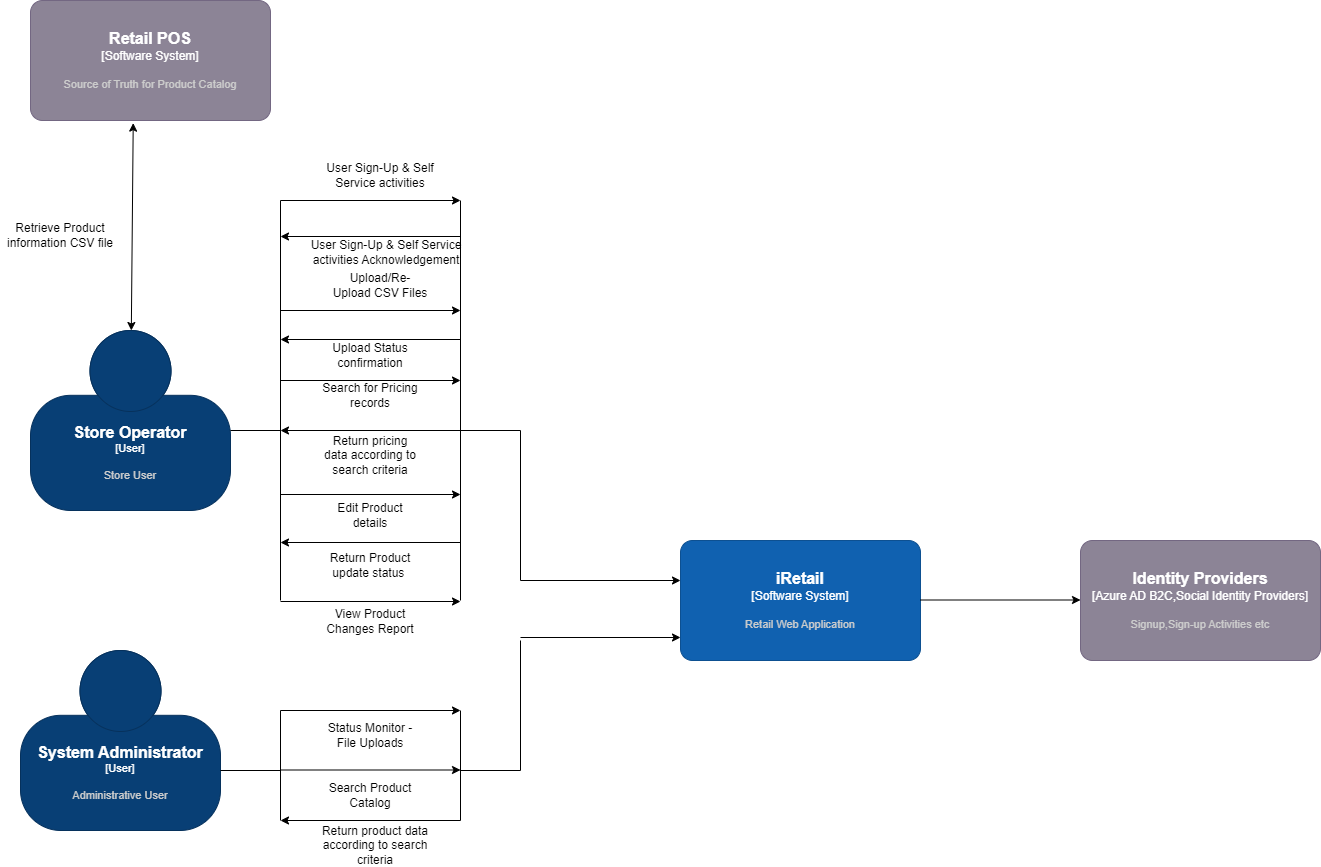

The diagram above was exported from draw.io. Its source (the exported page's mxGraphModel, read from the mxfile embedded in the PNG):
<mxGraphModel dx="2438" dy="1972" grid="1" gridSize="10" guides="1" tooltips="1" connect="1" arrows="1" fold="1" page="1" pageScale="1" pageWidth="850" pageHeight="1100" math="0" shadow="0">
  <root>
    <mxCell id="0" />
    <mxCell id="1" parent="0" />
    <object placeholders="1" c4Name="iRetail" c4Type="Software System" c4Description="Retail Web Application" label="&lt;font style=&quot;font-size: 16px&quot;&gt;&lt;b&gt;%c4Name%&lt;/b&gt;&lt;/font&gt;&lt;div&gt;[%c4Type%]&lt;/div&gt;&lt;br&gt;&lt;div&gt;&lt;font style=&quot;font-size: 11px&quot;&gt;&lt;font color=&quot;#cccccc&quot;&gt;%c4Description%&lt;/font&gt;&lt;/div&gt;" id="SZV1Auek8u0A09QX-UG0-1">
      <mxCell style="rounded=1;whiteSpace=wrap;html=1;labelBackgroundColor=none;fillColor=#1061B0;fontColor=#ffffff;align=center;arcSize=10;strokeColor=#0D5091;metaEdit=1;resizable=0;points=[[0.25,0,0],[0.5,0,0],[0.75,0,0],[1,0.25,0],[1,0.5,0],[1,0.75,0],[0.75,1,0],[0.5,1,0],[0.25,1,0],[0,0.75,0],[0,0.5,0],[0,0.25,0]];" vertex="1" parent="1">
        <mxGeometry x="660" y="360" width="240" height="120" as="geometry" />
      </mxCell>
    </object>
    <object placeholders="1" c4Name="Store Operator" c4Type="User" c4Description="Store User" label="&lt;font style=&quot;font-size: 16px&quot;&gt;&lt;b&gt;%c4Name%&lt;/b&gt;&lt;/font&gt;&lt;div&gt;[%c4Type%]&lt;/div&gt;&lt;br&gt;&lt;div&gt;&lt;font style=&quot;font-size: 11px&quot;&gt;&lt;font color=&quot;#cccccc&quot;&gt;%c4Description%&lt;/font&gt;&lt;/div&gt;" id="SZV1Auek8u0A09QX-UG0-2">
      <mxCell style="html=1;fontSize=11;dashed=0;whiteSpace=wrap;fillColor=#083F75;strokeColor=#06315C;fontColor=#ffffff;shape=mxgraph.c4.person2;align=center;metaEdit=1;points=[[0.5,0,0],[1,0.5,0],[1,0.75,0],[0.75,1,0],[0.5,1,0],[0.25,1,0],[0,0.75,0],[0,0.5,0]];resizable=0;" vertex="1" parent="1">
        <mxGeometry x="10" y="150" width="200" height="180" as="geometry" />
      </mxCell>
    </object>
    <mxCell id="SZV1Auek8u0A09QX-UG0-3" style="edgeStyle=orthogonalEdgeStyle;rounded=0;orthogonalLoop=1;jettySize=auto;html=1;exitX=0.5;exitY=1;exitDx=0;exitDy=0;exitPerimeter=0;" edge="1" parent="1" source="SZV1Auek8u0A09QX-UG0-2" target="SZV1Auek8u0A09QX-UG0-2">
      <mxGeometry relative="1" as="geometry" />
    </mxCell>
    <mxCell id="SZV1Auek8u0A09QX-UG0-5" value="" style="endArrow=none;html=1;rounded=0;" edge="1" parent="1">
      <mxGeometry width="50" height="50" relative="1" as="geometry">
        <mxPoint x="210" y="250" as="sourcePoint" />
        <mxPoint x="260" y="250" as="targetPoint" />
      </mxGeometry>
    </mxCell>
    <mxCell id="SZV1Auek8u0A09QX-UG0-6" value="" style="endArrow=none;html=1;rounded=0;" edge="1" parent="1">
      <mxGeometry width="50" height="50" relative="1" as="geometry">
        <mxPoint x="260" y="420" as="sourcePoint" />
        <mxPoint x="260" y="20" as="targetPoint" />
      </mxGeometry>
    </mxCell>
    <mxCell id="SZV1Auek8u0A09QX-UG0-7" value="" style="endArrow=classic;html=1;rounded=0;endFill=1;" edge="1" parent="1">
      <mxGeometry width="50" height="50" relative="1" as="geometry">
        <mxPoint x="260" y="130" as="sourcePoint" />
        <mxPoint x="440" y="130" as="targetPoint" />
      </mxGeometry>
    </mxCell>
    <mxCell id="SZV1Auek8u0A09QX-UG0-8" value="Upload/Re-Upload CSV Files" style="text;html=1;strokeColor=none;fillColor=none;align=center;verticalAlign=middle;whiteSpace=wrap;rounded=0;" vertex="1" parent="1">
      <mxGeometry x="310" y="90" width="100" height="30" as="geometry" />
    </mxCell>
    <mxCell id="SZV1Auek8u0A09QX-UG0-9" value="" style="endArrow=none;html=1;rounded=0;endFill=0;startArrow=classic;startFill=1;" edge="1" parent="1">
      <mxGeometry width="50" height="50" relative="1" as="geometry">
        <mxPoint x="260" y="159" as="sourcePoint" />
        <mxPoint x="440" y="159" as="targetPoint" />
      </mxGeometry>
    </mxCell>
    <mxCell id="SZV1Auek8u0A09QX-UG0-10" value="Upload Status confirmation" style="text;html=1;strokeColor=none;fillColor=none;align=center;verticalAlign=middle;whiteSpace=wrap;rounded=0;" vertex="1" parent="1">
      <mxGeometry x="300" y="160" width="100" height="30" as="geometry" />
    </mxCell>
    <mxCell id="SZV1Auek8u0A09QX-UG0-11" value="" style="endArrow=classic;html=1;rounded=0;endFill=1;" edge="1" parent="1">
      <mxGeometry width="50" height="50" relative="1" as="geometry">
        <mxPoint x="260" y="200" as="sourcePoint" />
        <mxPoint x="440" y="200" as="targetPoint" />
      </mxGeometry>
    </mxCell>
    <mxCell id="SZV1Auek8u0A09QX-UG0-12" value="Search for Pricing records" style="text;html=1;strokeColor=none;fillColor=none;align=center;verticalAlign=middle;whiteSpace=wrap;rounded=0;" vertex="1" parent="1">
      <mxGeometry x="300" y="200" width="100" height="30" as="geometry" />
    </mxCell>
    <mxCell id="SZV1Auek8u0A09QX-UG0-13" value="" style="endArrow=none;html=1;rounded=0;endFill=0;startArrow=classic;startFill=1;" edge="1" parent="1">
      <mxGeometry width="50" height="50" relative="1" as="geometry">
        <mxPoint x="260" y="250" as="sourcePoint" />
        <mxPoint x="440" y="250" as="targetPoint" />
      </mxGeometry>
    </mxCell>
    <mxCell id="SZV1Auek8u0A09QX-UG0-14" value="Return pricing data according to search criteria" style="text;html=1;strokeColor=none;fillColor=none;align=center;verticalAlign=middle;whiteSpace=wrap;rounded=0;" vertex="1" parent="1">
      <mxGeometry x="300" y="260" width="100" height="30" as="geometry" />
    </mxCell>
    <mxCell id="SZV1Auek8u0A09QX-UG0-17" value="" style="endArrow=classic;html=1;rounded=0;endFill=1;" edge="1" parent="1">
      <mxGeometry width="50" height="50" relative="1" as="geometry">
        <mxPoint x="260" y="314" as="sourcePoint" />
        <mxPoint x="440" y="314" as="targetPoint" />
      </mxGeometry>
    </mxCell>
    <mxCell id="SZV1Auek8u0A09QX-UG0-18" value="Edit Product details" style="text;html=1;strokeColor=none;fillColor=none;align=center;verticalAlign=middle;whiteSpace=wrap;rounded=0;" vertex="1" parent="1">
      <mxGeometry x="300" y="320" width="100" height="30" as="geometry" />
    </mxCell>
    <mxCell id="SZV1Auek8u0A09QX-UG0-19" value="" style="endArrow=none;html=1;rounded=0;endFill=0;startArrow=classic;startFill=1;" edge="1" parent="1">
      <mxGeometry width="50" height="50" relative="1" as="geometry">
        <mxPoint x="260" y="362" as="sourcePoint" />
        <mxPoint x="440" y="362" as="targetPoint" />
      </mxGeometry>
    </mxCell>
    <mxCell id="SZV1Auek8u0A09QX-UG0-20" value="Return Product update status&amp;nbsp;" style="text;html=1;strokeColor=none;fillColor=none;align=center;verticalAlign=middle;whiteSpace=wrap;rounded=0;" vertex="1" parent="1">
      <mxGeometry x="300" y="370" width="100" height="30" as="geometry" />
    </mxCell>
    <object placeholders="1" c4Name="System Administrator" c4Type="User" c4Description="Administrative User" label="&lt;font style=&quot;font-size: 16px&quot;&gt;&lt;b&gt;%c4Name%&lt;/b&gt;&lt;/font&gt;&lt;div&gt;[%c4Type%]&lt;/div&gt;&lt;br&gt;&lt;div&gt;&lt;font style=&quot;font-size: 11px&quot;&gt;&lt;font color=&quot;#cccccc&quot;&gt;%c4Description%&lt;/font&gt;&lt;/div&gt;" id="SZV1Auek8u0A09QX-UG0-22">
      <mxCell style="html=1;fontSize=11;dashed=0;whiteSpace=wrap;fillColor=#083F75;strokeColor=#06315C;fontColor=#ffffff;shape=mxgraph.c4.person2;align=center;metaEdit=1;points=[[0.5,0,0],[1,0.5,0],[1,0.75,0],[0.75,1,0],[0.5,1,0],[0.25,1,0],[0,0.75,0],[0,0.5,0]];resizable=0;" vertex="1" parent="1">
        <mxGeometry y="470" width="200" height="180" as="geometry" />
      </mxCell>
    </object>
    <mxCell id="SZV1Auek8u0A09QX-UG0-23" value="" style="endArrow=classic;html=1;rounded=0;endFill=1;" edge="1" parent="1">
      <mxGeometry width="50" height="50" relative="1" as="geometry">
        <mxPoint x="260" y="421" as="sourcePoint" />
        <mxPoint x="440" y="421" as="targetPoint" />
      </mxGeometry>
    </mxCell>
    <mxCell id="SZV1Auek8u0A09QX-UG0-24" value="View Product Changes Report" style="text;html=1;strokeColor=none;fillColor=none;align=center;verticalAlign=middle;whiteSpace=wrap;rounded=0;" vertex="1" parent="1">
      <mxGeometry x="300" y="426" width="100" height="30" as="geometry" />
    </mxCell>
    <mxCell id="SZV1Auek8u0A09QX-UG0-25" value="" style="endArrow=none;html=1;rounded=0;" edge="1" parent="1">
      <mxGeometry width="50" height="50" relative="1" as="geometry">
        <mxPoint x="200" y="590" as="sourcePoint" />
        <mxPoint x="260" y="590" as="targetPoint" />
      </mxGeometry>
    </mxCell>
    <mxCell id="SZV1Auek8u0A09QX-UG0-26" value="" style="endArrow=none;html=1;rounded=0;" edge="1" parent="1">
      <mxGeometry width="50" height="50" relative="1" as="geometry">
        <mxPoint x="260" y="640" as="sourcePoint" />
        <mxPoint x="260" y="530" as="targetPoint" />
      </mxGeometry>
    </mxCell>
    <mxCell id="SZV1Auek8u0A09QX-UG0-27" value="" style="endArrow=classic;html=1;rounded=0;endFill=1;" edge="1" parent="1">
      <mxGeometry width="50" height="50" relative="1" as="geometry">
        <mxPoint x="260" y="20" as="sourcePoint" />
        <mxPoint x="440" y="20" as="targetPoint" />
      </mxGeometry>
    </mxCell>
    <mxCell id="SZV1Auek8u0A09QX-UG0-28" value="User Sign-Up &amp;amp; Self Service activities" style="text;html=1;strokeColor=none;fillColor=none;align=center;verticalAlign=middle;whiteSpace=wrap;rounded=0;" vertex="1" parent="1">
      <mxGeometry x="300" y="-20" width="120" height="30" as="geometry" />
    </mxCell>
    <mxCell id="SZV1Auek8u0A09QX-UG0-29" value="" style="endArrow=none;html=1;rounded=0;endFill=0;startArrow=classic;startFill=1;" edge="1" parent="1">
      <mxGeometry width="50" height="50" relative="1" as="geometry">
        <mxPoint x="260" y="56" as="sourcePoint" />
        <mxPoint x="440" y="56" as="targetPoint" />
      </mxGeometry>
    </mxCell>
    <mxCell id="SZV1Auek8u0A09QX-UG0-30" value="User Sign-Up &amp;amp; Self Service activities Acknowledgement" style="text;html=1;strokeColor=none;fillColor=none;align=center;verticalAlign=middle;whiteSpace=wrap;rounded=0;" vertex="1" parent="1">
      <mxGeometry x="276" y="57" width="180" height="30" as="geometry" />
    </mxCell>
    <mxCell id="SZV1Auek8u0A09QX-UG0-31" value="" style="endArrow=classic;html=1;rounded=0;endFill=1;" edge="1" parent="1">
      <mxGeometry width="50" height="50" relative="1" as="geometry">
        <mxPoint x="260" y="530" as="sourcePoint" />
        <mxPoint x="440" y="530" as="targetPoint" />
      </mxGeometry>
    </mxCell>
    <mxCell id="SZV1Auek8u0A09QX-UG0-32" value="Status Monitor - File Uploads" style="text;html=1;strokeColor=none;fillColor=none;align=center;verticalAlign=middle;whiteSpace=wrap;rounded=0;" vertex="1" parent="1">
      <mxGeometry x="300" y="540" width="100" height="30" as="geometry" />
    </mxCell>
    <mxCell id="SZV1Auek8u0A09QX-UG0-33" value="" style="endArrow=classic;html=1;rounded=0;endFill=1;" edge="1" parent="1">
      <mxGeometry width="50" height="50" relative="1" as="geometry">
        <mxPoint x="260" y="589.5" as="sourcePoint" />
        <mxPoint x="440" y="589.5" as="targetPoint" />
      </mxGeometry>
    </mxCell>
    <mxCell id="SZV1Auek8u0A09QX-UG0-34" value="Search Product Catalog" style="text;html=1;strokeColor=none;fillColor=none;align=center;verticalAlign=middle;whiteSpace=wrap;rounded=0;" vertex="1" parent="1">
      <mxGeometry x="300" y="600" width="100" height="30" as="geometry" />
    </mxCell>
    <mxCell id="SZV1Auek8u0A09QX-UG0-35" value="" style="endArrow=none;html=1;rounded=0;endFill=0;startArrow=classic;startFill=1;" edge="1" parent="1">
      <mxGeometry width="50" height="50" relative="1" as="geometry">
        <mxPoint x="260" y="640" as="sourcePoint" />
        <mxPoint x="440" y="640" as="targetPoint" />
      </mxGeometry>
    </mxCell>
    <mxCell id="SZV1Auek8u0A09QX-UG0-36" value="Return product data according to search criteria" style="text;html=1;strokeColor=none;fillColor=none;align=center;verticalAlign=middle;whiteSpace=wrap;rounded=0;" vertex="1" parent="1">
      <mxGeometry x="300" y="650" width="110" height="30" as="geometry" />
    </mxCell>
    <mxCell id="SZV1Auek8u0A09QX-UG0-37" value="" style="endArrow=none;html=1;rounded=0;" edge="1" parent="1">
      <mxGeometry width="50" height="50" relative="1" as="geometry">
        <mxPoint x="440" y="640" as="sourcePoint" />
        <mxPoint x="440" y="530" as="targetPoint" />
      </mxGeometry>
    </mxCell>
    <mxCell id="SZV1Auek8u0A09QX-UG0-38" value="" style="endArrow=none;html=1;rounded=0;" edge="1" parent="1">
      <mxGeometry width="50" height="50" relative="1" as="geometry">
        <mxPoint x="440" y="590" as="sourcePoint" />
        <mxPoint x="500" y="590" as="targetPoint" />
      </mxGeometry>
    </mxCell>
    <mxCell id="SZV1Auek8u0A09QX-UG0-39" value="" style="endArrow=none;html=1;rounded=0;" edge="1" parent="1">
      <mxGeometry width="50" height="50" relative="1" as="geometry">
        <mxPoint x="500" y="590" as="sourcePoint" />
        <mxPoint x="500" y="460" as="targetPoint" />
      </mxGeometry>
    </mxCell>
    <mxCell id="SZV1Auek8u0A09QX-UG0-40" value="" style="endArrow=classic;html=1;rounded=0;endFill=1;" edge="1" parent="1">
      <mxGeometry width="50" height="50" relative="1" as="geometry">
        <mxPoint x="500" y="457" as="sourcePoint" />
        <mxPoint x="660" y="457" as="targetPoint" />
      </mxGeometry>
    </mxCell>
    <mxCell id="SZV1Auek8u0A09QX-UG0-41" value="" style="endArrow=none;html=1;rounded=0;" edge="1" parent="1">
      <mxGeometry width="50" height="50" relative="1" as="geometry">
        <mxPoint x="440" y="420" as="sourcePoint" />
        <mxPoint x="440" y="20" as="targetPoint" />
      </mxGeometry>
    </mxCell>
    <mxCell id="SZV1Auek8u0A09QX-UG0-42" value="" style="endArrow=none;html=1;rounded=0;" edge="1" parent="1">
      <mxGeometry width="50" height="50" relative="1" as="geometry">
        <mxPoint x="440" y="250" as="sourcePoint" />
        <mxPoint x="500" y="250" as="targetPoint" />
      </mxGeometry>
    </mxCell>
    <mxCell id="SZV1Auek8u0A09QX-UG0-43" value="" style="endArrow=none;html=1;rounded=0;" edge="1" parent="1">
      <mxGeometry width="50" height="50" relative="1" as="geometry">
        <mxPoint x="500" y="400" as="sourcePoint" />
        <mxPoint x="500" y="250" as="targetPoint" />
      </mxGeometry>
    </mxCell>
    <mxCell id="SZV1Auek8u0A09QX-UG0-44" value="" style="endArrow=classic;html=1;rounded=0;endFill=1;" edge="1" parent="1">
      <mxGeometry width="50" height="50" relative="1" as="geometry">
        <mxPoint x="500" y="400" as="sourcePoint" />
        <mxPoint x="660" y="400" as="targetPoint" />
      </mxGeometry>
    </mxCell>
    <mxCell id="SZV1Auek8u0A09QX-UG0-45" value="" style="endArrow=classic;html=1;rounded=0;endFill=1;" edge="1" parent="1">
      <mxGeometry width="50" height="50" relative="1" as="geometry">
        <mxPoint x="900" y="419.5" as="sourcePoint" />
        <mxPoint x="1060" y="419.5" as="targetPoint" />
      </mxGeometry>
    </mxCell>
    <object placeholders="1" c4Name="Identity Providers" c4Type="Azure AD B2C,Social Identity Providers" c4Description="Signup,Sign-up Activities etc" label="&lt;font style=&quot;font-size: 16px&quot;&gt;&lt;b&gt;%c4Name%&lt;/b&gt;&lt;/font&gt;&lt;div&gt;[%c4Type%]&lt;/div&gt;&lt;br&gt;&lt;div&gt;&lt;font style=&quot;font-size: 11px&quot;&gt;&lt;font color=&quot;#cccccc&quot;&gt;%c4Description%&lt;/font&gt;&lt;/div&gt;" id="SZV1Auek8u0A09QX-UG0-46">
      <mxCell style="rounded=1;whiteSpace=wrap;html=1;labelBackgroundColor=none;fillColor=#8C8496;fontColor=#ffffff;align=center;arcSize=10;strokeColor=#736782;metaEdit=1;resizable=0;points=[[0.25,0,0],[0.5,0,0],[0.75,0,0],[1,0.25,0],[1,0.5,0],[1,0.75,0],[0.75,1,0],[0.5,1,0],[0.25,1,0],[0,0.75,0],[0,0.5,0],[0,0.25,0]];" vertex="1" parent="1">
        <mxGeometry x="1060" y="360" width="240" height="120" as="geometry" />
      </mxCell>
    </object>
    <object placeholders="1" c4Name="Retail POS" c4Type="Software System" c4Description="Source of Truth for Product Catalog" label="&lt;font style=&quot;font-size: 16px&quot;&gt;&lt;b&gt;%c4Name%&lt;/b&gt;&lt;/font&gt;&lt;div&gt;[%c4Type%]&lt;/div&gt;&lt;br&gt;&lt;div&gt;&lt;font style=&quot;font-size: 11px&quot;&gt;&lt;font color=&quot;#cccccc&quot;&gt;%c4Description%&lt;/font&gt;&lt;/div&gt;" id="SZV1Auek8u0A09QX-UG0-47">
      <mxCell style="rounded=1;whiteSpace=wrap;html=1;labelBackgroundColor=none;fillColor=#8C8496;fontColor=#ffffff;align=center;arcSize=10;strokeColor=#736782;metaEdit=1;resizable=0;points=[[0.25,0,0],[0.5,0,0],[0.75,0,0],[1,0.25,0],[1,0.5,0],[1,0.75,0],[0.75,1,0],[0.5,1,0],[0.25,1,0],[0,0.75,0],[0,0.5,0],[0,0.25,0]];" vertex="1" parent="1">
        <mxGeometry x="10" y="-180" width="240" height="120" as="geometry" />
      </mxCell>
    </object>
    <mxCell id="SZV1Auek8u0A09QX-UG0-48" value="" style="endArrow=classic;html=1;rounded=0;endFill=1;startArrow=classic;startFill=1;exitX=0.428;exitY=1.022;exitDx=0;exitDy=0;exitPerimeter=0;" edge="1" parent="1" source="SZV1Auek8u0A09QX-UG0-47" target="SZV1Auek8u0A09QX-UG0-2">
      <mxGeometry width="50" height="50" relative="1" as="geometry">
        <mxPoint x="110" y="20" as="sourcePoint" />
        <mxPoint x="210" y="30" as="targetPoint" />
      </mxGeometry>
    </mxCell>
    <mxCell id="SZV1Auek8u0A09QX-UG0-49" value="Retrieve Product information CSV file" style="text;html=1;strokeColor=none;fillColor=none;align=center;verticalAlign=middle;whiteSpace=wrap;rounded=0;" vertex="1" parent="1">
      <mxGeometry x="-20" y="40" width="120" height="30" as="geometry" />
    </mxCell>
  </root>
</mxGraphModel>